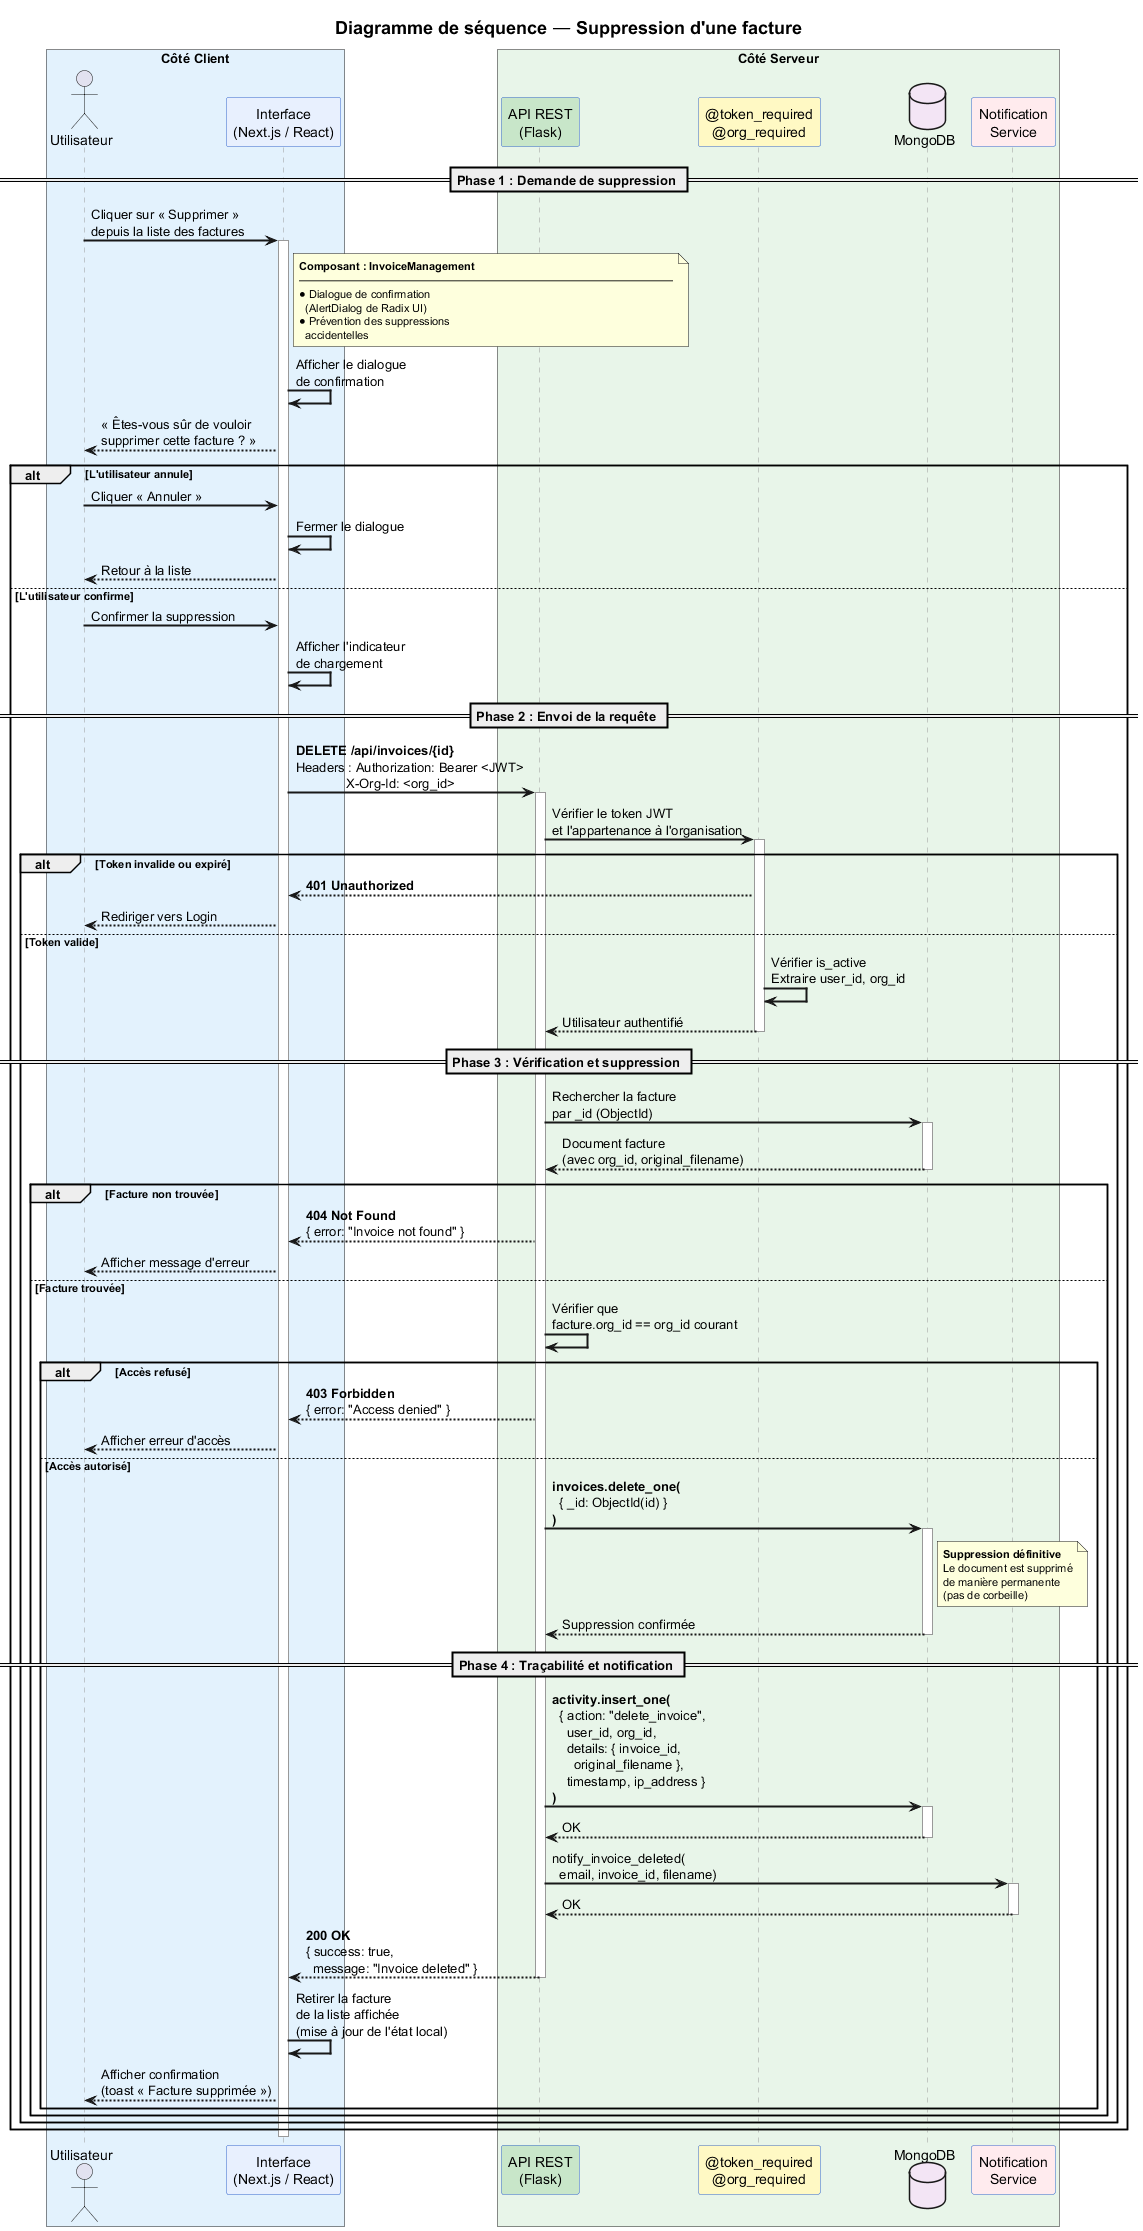

The diagram above was rendered by PlantUML. Its source (embedded in the PNG):
@startuml Diagramme_Sequence_Suppression_Facture
title Diagramme de séquence — Suppression d'une facture
skinparam sequenceArrowThickness 2
skinparam sequenceParticipantBorderColor #3366CC
skinparam sequenceLifeLineBorderColor #999999
skinparam titleFontSize 18
skinparam noteFontSize 11
skinparam BoxPadding 10

box "Côté Client" #E3F2FD
  actor Utilisateur as user
  participant "Interface\n(Next.js / React)" as front #E8F0FE
end box

box "Côté Serveur" #E8F5E9
  participant "API REST\n(Flask)" as api #C8E6C9
  participant "@token_required\n@org_required" as auth #FFF9C4
  database "MongoDB" as db #F3E5F5
  participant "Notification\nService" as notif #FFEBEE
end box

== Phase 1 : Demande de suppression ==

user -> front : Cliquer sur « Supprimer »\ndepuis la liste des factures
activate front

note right of front
  **Composant : InvoiceManagement**
  ──────────────────────────────────
  • Dialogue de confirmation
    (AlertDialog de Radix UI)
  • Prévention des suppressions
    accidentelles
end note

front -> front : Afficher le dialogue\nde confirmation
front --> user : « Êtes-vous sûr de vouloir\nsupprimer cette facture ? »

alt L'utilisateur annule
  user -> front : Cliquer « Annuler »
  front -> front : Fermer le dialogue
  front --> user : Retour à la liste
else L'utilisateur confirme

  user -> front : Confirmer la suppression

  front -> front : Afficher l'indicateur\nde chargement

  == Phase 2 : Envoi de la requête ==

  front -> api : **DELETE /api/invoices/{id}**\nHeaders : Authorization: Bearer <JWT>\n              X-Org-Id: <org_id>
  activate api

  api -> auth : Vérifier le token JWT\net l'appartenance à l'organisation
  activate auth

  alt Token invalide ou expiré
    auth --> front : **401 Unauthorized**
    front --> user : Rediriger vers Login
  else Token valide

    auth -> auth : Vérifier is_active\nExtraire user_id, org_id
    auth --> api : Utilisateur authentifié
    deactivate auth

    == Phase 3 : Vérification et suppression ==

    api -> db : Rechercher la facture\npar _id (ObjectId)
    activate db
    db --> api : Document facture\n(avec org_id, original_filename)
    deactivate db

    alt Facture non trouvée
      api --> front : **404 Not Found**\n{ error: "Invoice not found" }
      front --> user : Afficher message d'erreur
    else Facture trouvée

      api -> api : Vérifier que\nfacture.org_id == org_id courant

      alt Accès refusé
        api --> front : **403 Forbidden**\n{ error: "Access denied" }
        front --> user : Afficher erreur d'accès
      else Accès autorisé

        api -> db : **invoices.delete_one(**\n  { _id: ObjectId(id) }\n**)**
        activate db
        note right of db
          **Suppression définitive**
          Le document est supprimé
          de manière permanente
          (pas de corbeille)
        end note
        db --> api : Suppression confirmée
        deactivate db

        == Phase 4 : Traçabilité et notification ==

        api -> db : **activity.insert_one(**\n  { action: "delete_invoice",\n    user_id, org_id,\n    details: { invoice_id,\n      original_filename },\n    timestamp, ip_address }\n**)**
        activate db
        db --> api : OK
        deactivate db

        api -> notif : notify_invoice_deleted(\n  email, invoice_id, filename)
        activate notif
        notif --> api : OK
        deactivate notif

        api --> front : **200 OK**\n{ success: true,\n  message: "Invoice deleted" }
        deactivate api

        front -> front : Retirer la facture\nde la liste affichée\n(mise à jour de l'état local)
        front --> user : Afficher confirmation\n(toast « Facture supprimée »)

      end
    end
  end
end

deactivate front

@enduml